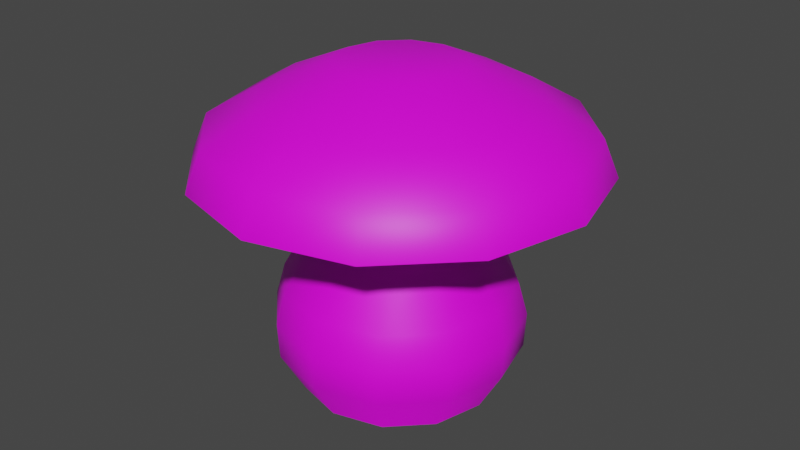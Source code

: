 # Source: AnemoneMushroom.blend  (saved by Blender 3.5.10; exported with 4.5.12 LTS)
import bpy
from mathutils import Matrix  # noqa: F401  (used for matrix-valued properties, if any)

bpy.ops.wm.read_factory_settings(use_empty=True)
scene = bpy.context.scene
scene.name = 'Scene'

# ---- collections
col_collection = bpy.data.collections.new('Collection'); scene.collection.children.link(col_collection)

# ---- images (referenced by path relative to the original .blend; pixels are not part of the script)
import os
ASSET_DIR = os.environ.get("B2B_ASSET_DIR", "")  # directory of the original .blend (textures are referenced by path, not embedded)
HERE = os.path.dirname(os.path.abspath(__file__))  # packed textures are extracted next to this script under _unpacked/

def load_image(name, relpath, width, height, colorspace="sRGB"):
    """Load a texture the original file referenced (path relative to the .blend, or extracted next to this script)."""
    p = next((c for c in (os.path.join(HERE, relpath), os.path.join(ASSET_DIR, relpath)) if relpath and os.path.exists(c)), "")
    if p:
        img = bpy.data.images.load(p, check_existing=True)
        img.name = name
    else:  # same state as the original file: an image datablock whose file is absent (Cycles renders it pink)
        img = bpy.data.images.new(name, width, height)
        img.source = "FILE"
        img.filepath = "//" + (relpath or name)
    img.colorspace_settings.name = colorspace
    return img
img_dungeons_2_texture_01_a_png = load_image('Dungeons_2_Texture_01_A.png', 'Dungeons_2_Texture_01_A.png', 1024, 1024, 'sRGB')

# ---- materials (node trees are filled in below, after node groups)
mat_material = bpy.data.materials.new('Material')
mat_material.alpha_threshold = 0.0
mat_material.use_transparent_shadow = False
mat_material.roughness = 0.5
mat_material.line_color = (0.0, 0.0, 0.0, 1.0)

# ---- material node trees
mat_material.use_nodes = True; mat_material.node_tree.nodes.clear()
_N = mat_material.node_tree.nodes; _L = mat_material.node_tree.links
n0 = _N.new('ShaderNodeOutputMaterial'); n0.name = 'Material Output'; n0.location = (300, 300)
n1 = _N.new('ShaderNodeBsdfPrincipled'); n1.name = 'Principled BSDF'; n1.location = (10, 300)
n1.distribution = 'GGX'
n1.subsurface_method = 'RANDOM_WALK_SKIN'
n1.inputs[3].default_value = 1.45
n1.inputs[27].default_value = (0.0, 0.0, 0.0, 1.0)
n1.inputs[28].default_value = 1.0
n2 = _N.new('ShaderNodeTexImage'); n2.name = 'Image Texture'; n2.location = (-347, 112)
n2.image = img_dungeons_2_texture_01_a_png
_L.new(n1.outputs[0], n0.inputs[0])
_L.new(n2.outputs[0], n1.inputs[0])
n0.is_active_output = True

# ---- world
world_world = bpy.data.worlds.new('World'); scene.world = world_world
world_world.use_nodes = True; world_world.node_tree.nodes.clear()
_N = world_world.node_tree.nodes; _L = world_world.node_tree.links
n0 = _N.new('ShaderNodeOutputWorld'); n0.name = 'World Output'; n0.location = (300, 300)
n1 = _N.new('ShaderNodeBackground'); n1.name = 'Background'; n1.location = (10, 300)
n1.inputs[0].default_value = (0.05088, 0.05088, 0.05088, 1.0)
_L.new(n1.outputs[0], n0.inputs[0])
n0.is_active_output = True
world_world.color = (0.05088, 0.05088, 0.05088)
world_world.use_sun_shadow = False
world_world.sun_shadow_jitter_overblur = 0.0

# ---- meshes
me_cylinder = bpy.data.meshes.new('Cylinder')
me_cylinder.from_pydata([(0.0, 1.0, -0.0005), (0.0, 1.0, 0.0005), (0.5, 0.866, -0.0005), (0.5, 0.866, 0.0005), (0.866, 0.5, -0.0005), (0.866, 0.5, 0.0005), (1.0, 0.0, -0.0005), (1.0, 0.0, 0.0005), (0.866, -0.5, -0.0005), (0.866, -0.5, 0.0005), (0.5, -0.866, -0.0005), (0.5, -0.866, 0.0005), (0.0, -1.0, -0.0005), (0.0, -1.0, 0.0005), (-0.5, -0.866, -0.0005), (-0.5, -0.866, 0.0005), (-0.866, -0.5, -0.0005), (-0.866, -0.5, 0.0005), (-1.0, 0.0, -0.0005), (-1.0, 0.0, 0.0005), (-0.866, 0.5, -0.0005), (-0.866, 0.5, 0.0005), (-0.5, 0.866, -0.0005), (-0.5, 0.866, 0.0005), (0.6186, 1.071, 0.4163), (-1.178e-09, 1.237, 0.4163), (1.071, 0.6186, 0.4163), (1.237, 1.178e-09, 0.4163), (1.071, -0.6186, 0.4163), (0.6186, -1.071, 0.4163), (-1.178e-09, -1.237, 0.4163), (-0.6186, -1.071, 0.4163), (-1.071, -0.6186, 0.4163), (-1.237, 1.178e-09, 0.4163), (-1.071, 0.6186, 0.4163), (-0.6186, 1.071, 0.4163), (0.627, 1.086, 0.7755), (-1.127e-09, 1.254, 0.7755), (1.086, 0.627, 0.7755), (1.254, 1.329e-09, 0.7755), (1.086, -0.627, 0.7755), (0.627, -1.086, 0.7755), (-1.127e-09, -1.254, 0.7755), (-0.627, -1.086, 0.7755), (-1.086, -0.627, 0.7755), (-1.254, 1.329e-09, 0.7755), (-1.086, 0.627, 0.7755), (-0.627, 1.086, 0.7755), (0.5805, 1.006, 1.106), (-4.544e-09, 1.161, 1.106), (1.006, 0.5805, 1.106), (1.161, 1.968e-09, 1.106), (1.006, -0.5805, 1.106), (0.5805, -1.006, 1.106), (-4.544e-09, -1.161, 1.106), (-0.5805, -1.006, 1.106), (-1.006, -0.5805, 1.106), (-1.161, 1.968e-09, 1.106), (-1.006, 0.5805, 1.106), (-0.5805, 1.006, 1.106), (0.4601, 0.7968, 1.532), (6.333e-09, 0.9201, 1.532), (0.7968, 0.4601, 1.532), (0.9201, 1.559e-09, 1.532), (0.7968, -0.4601, 1.532), (0.4601, -0.7968, 1.532), (6.333e-09, -0.9201, 1.532), (-0.4601, -0.7968, 1.532), (-0.7968, -0.4601, 1.532), (-0.9201, 1.559e-09, 1.532), (-0.7968, 0.4601, 1.532), (-0.4601, 0.7968, 1.532), (0.3889, 0.6736, 1.957), (4.563e-08, 0.7778, 1.957), (0.6736, 0.3889, 1.957), (0.7778, 2.086e-09, 1.957), (0.6736, -0.3889, 1.957), (0.3889, -0.6736, 1.957), (4.563e-08, -0.7778, 1.957), (-0.3889, -0.6736, 1.957), (-0.6736, -0.3889, 1.957), (-0.7778, 2.086e-09, 1.957), (-0.6736, 0.3889, 1.957), (-0.3889, 0.6736, 1.957), (0.3837, 0.6647, 2.278), (4.539e-08, 0.7675, 2.278), (0.6647, 0.3837, 2.278), (0.7675, 2.059e-09, 2.278), (0.6647, -0.3837, 2.278), (0.3837, -0.6647, 2.278), (4.539e-08, -0.7675, 2.278), (-0.3837, -0.6647, 2.278), (-0.6647, -0.3837, 2.278), (-0.7675, 2.059e-09, 2.278), (-0.6647, 0.3837, 2.278), (-0.3837, 0.6647, 2.278), (0.0, 2.0, 2.282), (0.0, 2.0, 2.284), (0.9998, 1.732, 2.282), (0.9998, 1.732, 2.284), (1.732, 0.9998, 2.282), (1.732, 0.9998, 2.284), (2.0, 0.0, 2.282), (2.0, 0.0, 2.284), (1.732, -0.9998, 2.282), (1.732, -0.9998, 2.284), (0.9998, -1.732, 2.282), (0.9998, -1.732, 2.284), (0.0, -2.0, 2.282), (0.0, -2.0, 2.284), (-0.9998, -1.732, 2.282), (-0.9998, -1.732, 2.284), (-1.732, -0.9998, 2.282), (-1.732, -0.9998, 2.284), (-2.0, 0.0, 2.282), (-2.0, 0.0, 2.284), (-1.732, 0.9998, 2.282), (-1.732, 0.9998, 2.284), (-0.9998, 1.732, 2.282), (-0.9998, 1.732, 2.284), (0.9225, 1.598, 2.658), (0.0, 1.845, 2.658), (1.598, 0.9225, 2.658), (1.845, 0.0, 2.658), (1.598, -0.9225, 2.658), (0.9225, -1.598, 2.658), (0.0, -1.845, 2.658), (-0.9225, -1.598, 2.658), (-1.598, -0.9225, 2.658), (-1.845, 0.0, 2.658), (-1.598, 0.9225, 2.658), (-0.9225, 1.598, 2.658), (0.6608, 1.144, 2.964), (-1.539e-09, 1.322, 2.964), (1.144, 0.6608, 2.964), (1.322, -2.819e-09, 2.964), (1.144, -0.6608, 2.964), (0.6608, -1.144, 2.964), (-1.539e-09, -1.322, 2.964), (-0.6608, -1.144, 2.964), (-1.144, -0.6608, 2.964), (-1.322, -2.819e-09, 2.964), (-1.144, 0.6608, 2.964), (-0.6608, 1.144, 2.964), (0.3129, 0.5419, 3.27), (-2.377e-09, 0.6257, 3.27), (0.5419, 0.3129, 3.27), (0.6257, -6.565e-09, 3.27), (0.5419, -0.3129, 3.27), (0.3129, -0.5419, 3.27), (-2.377e-09, -0.6257, 3.27), (-0.3129, -0.5419, 3.27), (-0.5419, -0.3129, 3.27), (-0.6257, -6.565e-09, 3.27), (-0.5419, 0.3129, 3.27), (-0.3129, 0.5419, 3.27)], [], [(0, 1, 3, 2), (2, 3, 5, 4), (4, 5, 7, 6), (6, 7, 9, 8), (8, 9, 11, 10), (10, 11, 13, 12), (12, 13, 15, 14), (14, 15, 17, 16), (16, 17, 19, 18), (18, 19, 21, 20), (19, 17, 32, 33), (20, 21, 23, 22), (22, 23, 1, 0), (24, 25, 37, 36), (17, 15, 31, 32), (15, 13, 30, 31), (13, 11, 29, 30), (11, 9, 28, 29), (9, 7, 27, 28), (1, 23, 35, 25), (3, 1, 25, 24), (7, 5, 26, 27), (23, 21, 34, 35), (5, 3, 24, 26), (21, 19, 33, 34), (47, 46, 58, 59), (32, 31, 43, 44), (29, 28, 40, 41), (25, 35, 47, 37), (26, 24, 36, 38), (33, 32, 44, 45), (30, 29, 41, 42), (27, 26, 38, 39), (34, 33, 45, 46), (31, 30, 42, 43), (28, 27, 39, 40), (35, 34, 46, 47), (52, 51, 63, 64), (36, 37, 49, 48), (44, 43, 55, 56), (41, 40, 52, 53), (37, 47, 59, 49), (38, 36, 48, 50), (45, 44, 56, 57), (42, 41, 53, 54), (39, 38, 50, 51), (46, 45, 57, 58), (43, 42, 54, 55), (40, 39, 51, 52), (71, 70, 82, 83), (59, 58, 70, 71), (48, 49, 61, 60), (56, 55, 67, 68), (53, 52, 64, 65), (49, 59, 71, 61), (50, 48, 60, 62), (57, 56, 68, 69), (54, 53, 65, 66), (51, 50, 62, 63), (58, 57, 69, 70), (55, 54, 66, 67), (78, 77, 89, 90), (60, 61, 73, 72), (68, 67, 79, 80), (65, 64, 76, 77), (61, 71, 83, 73), (62, 60, 72, 74), (69, 68, 80, 81), (66, 65, 77, 78), (63, 62, 74, 75), (70, 69, 81, 82), (67, 66, 78, 79), (64, 63, 75, 76), (75, 74, 86, 87), (82, 81, 93, 94), (79, 78, 90, 91), (76, 75, 87, 88), (83, 82, 94, 95), (72, 73, 85, 84), (80, 79, 91, 92), (77, 76, 88, 89), (73, 83, 95, 85), (74, 72, 84, 86), (81, 80, 92, 93), (96, 97, 99, 98), (98, 99, 101, 100), (100, 101, 103, 102), (102, 103, 105, 104), (104, 105, 107, 106), (106, 107, 109, 108), (108, 109, 111, 110), (110, 111, 113, 112), (112, 113, 115, 114), (114, 115, 117, 116), (117, 115, 129, 130), (116, 117, 119, 118), (118, 119, 97, 96), (96, 98, 100, 102, 104, 106, 108, 110, 112, 114, 116, 118), (120, 121, 133, 132), (115, 113, 128, 129), (113, 111, 127, 128), (111, 109, 126, 127), (109, 107, 125, 126), (107, 105, 124, 125), (105, 103, 123, 124), (97, 119, 131, 121), (99, 97, 121, 120), (103, 101, 122, 123), (119, 117, 130, 131), (101, 99, 120, 122), (137, 136, 148, 149), (128, 127, 139, 140), (125, 124, 136, 137), (121, 131, 143, 133), (122, 120, 132, 134), (129, 128, 140, 141), (126, 125, 137, 138), (123, 122, 134, 135), (130, 129, 141, 142), (127, 126, 138, 139), (124, 123, 135, 136), (131, 130, 142, 143), (133, 143, 155, 145), (134, 132, 144, 146), (141, 140, 152, 153), (138, 137, 149, 150), (135, 134, 146, 147), (142, 141, 153, 154), (139, 138, 150, 151), (136, 135, 147, 148), (143, 142, 154, 155), (132, 133, 145, 144), (140, 139, 151, 152), (144, 145, 155), (146, 144, 155), (146, 155, 154), (147, 146, 154), (147, 154, 153), (148, 147, 153), (148, 153, 152), (149, 148, 152), (149, 152, 151), (150, 149, 151)])
me_cylinder.polygons.foreach_set('use_smooth', [True] * 143)
_uv = me_cylinder.uv_layers.new(name='UVMap')
_uv.uv.foreach_set('vector', [0.3698, 0.4474, 0.3698, 0.4475, 0.3698, 0.4475, 0.3698, 0.4474, 0.3698, 0.4474, 0.3698, 0.4475, 0.3698, 0.4475, 0.3698, 0.4474, 0.3698, 0.4474, 0.3698, 0.4475, 0.3698, 0.4475, 0.3698, 0.4474, 0.3698, 0.4474, 0.3698, 0.4475, 0.3698, 0.4475, 0.3698, 0.4474, 0.3698, 0.4474, 0.3698, 0.4475, 0.3697, 0.4475, 0.3697, 0.4474, 0.3117, 0.3842, 0.3117, 0.3852, 0.3115, 0.3852, 0.3115, 0.3842, 0.3697, 0.4474, 0.3697, 0.4475, 0.3697, 0.4475, 0.3697, 0.4474, 0.3697, 0.4474, 0.3697, 0.4475, 0.3697, 0.4475, 0.3697, 0.4474, 0.3697, 0.4474, 0.3697, 0.4475, 0.3697, 0.4475, 0.3697, 0.4474, 0.3697, 0.4474, 0.3697, 0.4475, 0.3697, 0.4475, 0.3697, 0.4474, 0.3697, 0.4475, 0.3697, 0.4475, 0.3697, 0.4475, 0.3697, 0.4475, 0.3697, 0.4474, 0.3697, 0.4475, 0.3696, 0.4475, 0.3696, 0.4474, 0.3696, 0.4474, 0.3696, 0.4475, 0.3696, 0.4475, 0.3696, 0.4474, 0.3698, 0.4475, 0.3698, 0.4475, 0.3698, 0.4475, 0.3698, 0.4475, 0.3697, 0.4475, 0.3697, 0.4475, 0.3697, 0.4475, 0.3697, 0.4475, 0.3697, 0.4475, 0.3697, 0.4475, 0.3697, 0.4475, 0.3697, 0.4475, 0.3697, 0.4475, 0.3697, 0.4475, 0.3697, 0.4475, 0.3697, 0.4475, 0.3697, 0.4475, 0.3698, 0.4475, 0.3698, 0.4475, 0.3697, 0.4475, 0.3698, 0.4475, 0.3698, 0.4475, 0.3698, 0.4475, 0.3698, 0.4475, 0.3696, 0.4475, 0.3696, 0.4475, 0.3696, 0.4475, 0.3696, 0.4475, 0.3698, 0.4475, 0.3698, 0.4475, 0.3698, 0.4475, 0.3698, 0.4475, 0.3698, 0.4475, 0.3698, 0.4475, 0.3698, 0.4475, 0.3698, 0.4475, 0.3696, 0.4475, 0.3697, 0.4475, 0.3697, 0.4475, 0.3696, 0.4475, 0.3698, 0.4475, 0.3698, 0.4475, 0.3698, 0.4475, 0.3698, 0.4475, 0.3697, 0.4475, 0.3697, 0.4475, 0.3697, 0.4475, 0.3697, 0.4475, 0.3696, 0.4475, 0.3697, 0.4475, 0.3697, 0.4475, 0.3696, 0.4475, 0.3697, 0.4475, 0.3697, 0.4475, 0.3697, 0.4475, 0.3697, 0.4475, 0.3141, 0.3835, 0.3146, 0.3835, 0.3146, 0.3835, 0.3141, 0.3835, 0.3696, 0.4475, 0.3696, 0.4475, 0.3696, 0.4475, 0.3696, 0.4475, 0.3154, 0.3835, 0.3158, 0.3835, 0.3158, 0.3835, 0.3154, 0.3835, 0.3697, 0.4475, 0.3697, 0.4475, 0.3697, 0.4475, 0.3697, 0.4475, 0.3137, 0.3835, 0.3141, 0.3835, 0.3141, 0.3835, 0.3137, 0.3835, 0.315, 0.3835, 0.3154, 0.3835, 0.3154, 0.3835, 0.315, 0.3835, 0.3697, 0.4475, 0.3697, 0.4475, 0.3697, 0.4475, 0.3697, 0.4475, 0.3697, 0.4475, 0.3697, 0.4475, 0.3697, 0.4475, 0.3697, 0.4475, 0.3131, 0.3879, 0.3135, 0.3879, 0.3135, 0.3879, 0.3131, 0.3879, 0.3696, 0.4475, 0.3697, 0.4475, 0.3697, 0.4475, 0.3696, 0.4475, 0.3698, 0.4475, 0.3698, 0.4475, 0.3698, 0.4475, 0.3698, 0.4475, 0.3158, 0.3835, 0.3163, 0.3835, 0.3163, 0.3835, 0.3158, 0.3835, 0.3697, 0.4475, 0.3697, 0.4475, 0.3697, 0.4475, 0.3697, 0.4475, 0.3141, 0.3835, 0.3146, 0.3835, 0.3146, 0.3835, 0.3141, 0.3835, 0.3696, 0.4475, 0.3696, 0.4475, 0.3696, 0.4475, 0.3696, 0.4475, 0.3154, 0.3835, 0.3158, 0.3835, 0.3158, 0.3835, 0.3154, 0.3835, 0.3697, 0.4475, 0.3697, 0.4475, 0.3697, 0.4475, 0.3697, 0.4475, 0.3697, 0.4475, 0.3697, 0.4475, 0.3697, 0.4475, 0.3697, 0.4475, 0.315, 0.3835, 0.3154, 0.3835, 0.3154, 0.3835, 0.315, 0.3835, 0.3697, 0.4475, 0.3697, 0.4475, 0.3697, 0.4475, 0.3697, 0.4475, 0.3697, 0.4475, 0.3697, 0.4475, 0.3697, 0.4475, 0.3697, 0.4475, 0.3131, 0.3879, 0.3135, 0.3879, 0.3135, 0.3879, 0.3131, 0.3879, 0.3696, 0.4475, 0.3697, 0.4475, 0.3697, 0.4475, 0.3696, 0.4475, 0.3696, 0.4475, 0.3697, 0.4475, 0.3697, 0.4475, 0.3696, 0.4475, 0.3698, 0.4475, 0.3698, 0.4475, 0.3698, 0.4475, 0.3698, 0.4475, 0.3697, 0.4475, 0.3697, 0.4475, 0.3697, 0.4475, 0.3697, 0.4475, 0.3697, 0.4475, 0.3698, 0.4475, 0.3698, 0.4475, 0.3697, 0.4475, 0.3696, 0.4475, 0.3696, 0.4475, 0.3696, 0.4475, 0.3696, 0.4475, 0.3698, 0.4475, 0.3698, 0.4475, 0.3698, 0.4475, 0.3698, 0.4475, 0.3697, 0.4475, 0.3697, 0.4475, 0.3697, 0.4475, 0.3697, 0.4475, 0.3697, 0.4475, 0.3697, 0.4475, 0.3697, 0.4475, 0.3697, 0.4475, 0.3698, 0.4475, 0.3698, 0.4475, 0.3698, 0.4475, 0.3698, 0.4475, 0.3697, 0.4475, 0.3697, 0.4475, 0.3697, 0.4475, 0.3697, 0.4475, 0.3697, 0.4475, 0.3697, 0.4475, 0.3697, 0.4475, 0.3697, 0.4475, 0.3697, 0.4475, 0.3697, 0.4475, 0.3697, 0.4475, 0.3697, 0.4475, 0.3698, 0.4475, 0.3698, 0.4475, 0.3698, 0.4475, 0.3698, 0.4475, 0.3697, 0.4475, 0.3697, 0.4475, 0.3697, 0.4475, 0.3697, 0.4475, 0.3141, 0.3835, 0.3146, 0.3835, 0.3146, 0.3835, 0.3141, 0.3835, 0.3696, 0.4475, 0.3696, 0.4475, 0.3696, 0.4475, 0.3696, 0.4475, 0.3154, 0.3835, 0.3158, 0.3835, 0.3158, 0.3835, 0.3154, 0.3835, 0.3697, 0.4475, 0.3697, 0.4475, 0.3697, 0.4475, 0.3697, 0.4475, 0.3697, 0.4475, 0.3697, 0.4475, 0.3697, 0.4475, 0.3697, 0.4475, 0.3698, 0.4475, 0.3698, 0.4475, 0.3698, 0.4475, 0.3698, 0.4475, 0.3697, 0.4475, 0.3697, 0.4475, 0.3697, 0.4475, 0.3697, 0.4475, 0.3697, 0.4475, 0.3697, 0.4475, 0.3697, 0.4475, 0.3697, 0.4475, 0.3698, 0.4475, 0.3698, 0.4475, 0.3698, 0.4475, 0.3698, 0.4475, 0.3698, 0.4475, 0.3698, 0.4475, 0.3698, 0.4475, 0.3698, 0.4475, 0.3697, 0.4475, 0.3697, 0.4475, 0.3697, 0.4475, 0.3697, 0.4475, 0.3697, 0.4475, 0.3697, 0.4475, 0.3697, 0.4475, 0.3697, 0.4475, 0.3698, 0.4475, 0.3698, 0.4475, 0.3698, 0.4475, 0.3698, 0.4475, 0.3696, 0.4475, 0.3697, 0.4475, 0.3697, 0.4475, 0.3696, 0.4475, 0.3698, 0.4475, 0.3698, 0.4475, 0.3698, 0.4475, 0.3698, 0.4475, 0.3697, 0.4475, 0.3697, 0.4475, 0.3697, 0.4475, 0.3697, 0.4475, 0.3697, 0.4475, 0.3698, 0.4475, 0.3698, 0.4475, 0.3697, 0.4475, 0.3696, 0.4475, 0.3696, 0.4475, 0.3696, 0.4475, 0.3696, 0.4475, 0.3698, 0.4475, 0.3698, 0.4475, 0.3698, 0.4475, 0.3698, 0.4475, 0.3697, 0.4475, 0.3697, 0.4475, 0.3697, 0.4475, 0.3697, 0.4475, 0.3082, 0.3852, 0.3082, 0.3852, 0.3082, 0.3852, 0.3082, 0.3852, 0.3082, 0.3852, 0.3082, 0.3852, 0.3082, 0.3852, 0.3082, 0.3852, 0.3082, 0.3852, 0.3082, 0.3852, 0.3082, 0.3852, 0.3082, 0.3852, 0.3082, 0.3852, 0.3082, 0.3852, 0.3082, 0.3852, 0.3082, 0.3852, 0.3082, 0.3852, 0.3082, 0.3852, 0.3081, 0.3852, 0.3081, 0.3852, 0.3081, 0.3852, 0.3081, 0.3852, 0.3081, 0.3852, 0.3081, 0.3852, 0.3081, 0.3852, 0.3081, 0.3852, 0.3081, 0.3852, 0.3081, 0.3852, 0.3081, 0.3852, 0.3081, 0.3852, 0.3081, 0.3852, 0.3081, 0.3852, 0.3081, 0.3852, 0.3081, 0.3852, 0.3081, 0.3852, 0.3081, 0.3852, 0.3081, 0.3852, 0.3081, 0.3852, 0.3081, 0.3852, 0.3081, 0.3852, 0.3086, 0.3842, 0.3086, 0.3842, 0.3086, 0.3842, 0.3086, 0.3842, 0.3081, 0.3852, 0.3081, 0.3852, 0.3081, 0.3852, 0.3081, 0.3852, 0.3081, 0.3852, 0.3081, 0.3852, 0.3081, 0.3852, 0.3081, 0.3852, 0.3082, 0.3852, 0.3082, 0.3852, 0.3082, 0.3852, 0.3082, 0.3852, 0.3082, 0.3852, 0.3082, 0.3852, 0.3082, 0.3852, 0.3082, 0.3852, 0.3081, 0.3852, 0.3081, 0.3852, 0.3081, 0.3852, 0.3082, 0.3852, 0.3087, 0.3842, 0.3087, 0.3842, 0.3087, 0.3842, 0.3087, 0.3842, 0.3701, 0.4457, 0.3702, 0.4457, 0.3702, 0.4457, 0.3701, 0.4457, 0.3086, 0.3842, 0.3086, 0.3842, 0.3086, 0.3842, 0.3086, 0.3842, 0.3086, 0.3842, 0.3086, 0.3842, 0.3086, 0.3842, 0.3086, 0.3842, 0.3086, 0.3842, 0.3087, 0.3842, 0.3087, 0.3842, 0.3086, 0.3842, 0.3702, 0.4457, 0.3702, 0.4457, 0.3702, 0.4457, 0.3702, 0.4457, 0.3087, 0.3842, 0.3087, 0.3842, 0.3087, 0.3842, 0.3087, 0.3842, 0.3086, 0.3842, 0.3086, 0.3842, 0.3086, 0.3842, 0.3086, 0.3842, 0.3087, 0.3842, 0.3087, 0.3842, 0.3087, 0.3842, 0.3087, 0.3842, 0.3087, 0.3842, 0.3087, 0.3842, 0.3087, 0.3842, 0.3087, 0.3842, 0.3086, 0.3842, 0.3086, 0.3842, 0.3086, 0.3842, 0.3086, 0.3842, 0.3702, 0.4457, 0.3702, 0.4457, 0.3702, 0.4457, 0.3702, 0.4457, 0.3087, 0.3842, 0.3087, 0.3842, 0.3087, 0.3842, 0.3087, 0.3842, 0.3702, 0.4457, 0.3702, 0.4457, 0.3702, 0.4457, 0.3702, 0.4457, 0.3087, 0.3842, 0.3087, 0.3842, 0.3087, 0.3842, 0.3087, 0.3842, 0.3701, 0.4457, 0.3701, 0.4457, 0.3701, 0.4457, 0.3701, 0.4457, 0.3087, 0.3842, 0.3087, 0.3842, 0.3087, 0.3842, 0.3087, 0.3842, 0.3086, 0.3842, 0.3086, 0.3842, 0.3086, 0.3842, 0.3086, 0.3842, 0.3702, 0.4457, 0.3702, 0.4457, 0.3702, 0.4457, 0.3702, 0.4457, 0.3087, 0.3842, 0.3087, 0.3842, 0.3087, 0.3842, 0.3087, 0.3842, 0.3086, 0.3842, 0.3086, 0.3842, 0.3086, 0.3842, 0.3086, 0.3842, 0.3086, 0.3842, 0.3086, 0.3842, 0.3086, 0.3842, 0.3086, 0.3842, 0.3702, 0.4457, 0.3702, 0.4457, 0.3702, 0.4457, 0.3702, 0.4457, 0.3086, 0.3842, 0.3086, 0.3842, 0.3086, 0.3842, 0.3086, 0.3842, 0.3086, 0.3842, 0.3086, 0.3842, 0.3086, 0.3842, 0.3086, 0.3842, 0.3087, 0.3842, 0.3087, 0.3842, 0.3087, 0.3842, 0.3087, 0.3842, 0.3086, 0.3842, 0.3086, 0.3842, 0.3086, 0.3842, 0.3086, 0.3842, 0.3086, 0.3842, 0.3087, 0.3842, 0.3087, 0.3842, 0.3086, 0.3842, 0.3702, 0.4457, 0.3702, 0.4457, 0.3702, 0.4457, 0.3702, 0.4457, 0.3701, 0.4457, 0.3701, 0.4457, 0.3701, 0.4457, 0.3701, 0.4457, 0.3702, 0.4457, 0.3702, 0.4457, 0.3702, 0.4457, 0.3702, 0.4457, 0.3087, 0.3842, 0.3087, 0.3842, 0.3087, 0.3842, 0.3087, 0.3842, 0.3086, 0.3842, 0.3086, 0.3842, 0.3086, 0.3842, 0.3086, 0.3842, 0.3702, 0.4457, 0.3702, 0.4457, 0.3702, 0.4457, 0.3702, 0.4457, 0.3086, 0.3842, 0.3086, 0.3842, 0.3086, 0.3842, 0.3086, 0.3842, 0.3086, 0.3841, 0.3086, 0.3841, 0.3086, 0.3841, 0.3086, 0.3841, 0.3086, 0.3841, 0.3086, 0.3841, 0.3086, 0.3841, 0.3086, 0.3841, 0.3086, 0.3841, 0.3086, 0.3841, 0.3086, 0.3841, 0.3086, 0.3841, 0.3086, 0.3841, 0.3086, 0.3841, 0.3086, 0.3841, 0.3086, 0.3841, 0.3086, 0.3841, 0.3086, 0.3841, 0.3086, 0.3841, 0.3086, 0.3841, 0.3086, 0.3841, 0.3086, 0.3841, 0.3086, 0.3841, 0.3086, 0.3841, 0.3086, 0.3841, 0.3086, 0.3841, 0.3086, 0.3841, 0.3086, 0.3841, 0.3086, 0.3841, 0.3086, 0.3841])
me_cylinder.materials.append(mat_material)
me_cylinder.update()

# ---- objects
ob_cylinder = bpy.data.objects.new('Cylinder', me_cylinder)

# ---- transforms, parenting, visibility, modifiers, constraints
ob_cylinder.location = (0.0, 0.0, 0.0)

# ---- collection membership
col_collection.objects.link(ob_cylinder)

# ---- scene / render settings (as saved in the file)
scene.frame_start = 1; scene.frame_end = 250; scene.frame_set(1)
scene.render.engine = 'BLENDER_EEVEE_NEXT'
scene.cycles.sampling_pattern = 'TABULATED_SOBOL'
scene.view_settings.view_transform = 'Filmic'
bpy.context.view_layer.update()

# ---- added for rendering (the .blend has no active camera and no usable light): camera, sun
cam_auto = bpy.data.cameras.new('AutoCamera')
cam_auto.lens = 50.0
cam_auto.sensor_width = 36.0
cam_auto.clip_end = 1000.0
ob_auto_camera = bpy.data.objects.new('AutoCamera', cam_auto)
scene.collection.objects.link(ob_auto_camera)
ob_auto_camera.location = (6.04501, -7.25401, 6.47093)
ob_auto_camera.rotation_euler = (1.09748, -7.21219e-08, 0.694738)
scene.camera = ob_auto_camera
light_auto_sun = bpy.data.lights.new('AutoSun', 'SUN')
light_auto_sun.energy = 3.0
light_auto_sun.angle = 0.0523599
ob_auto_sun = bpy.data.objects.new('AutoSun', light_auto_sun)
scene.collection.objects.link(ob_auto_sun)
ob_auto_sun.rotation_euler = (0.872665, 0.174533, 0.523599)
bpy.context.view_layer.update()
